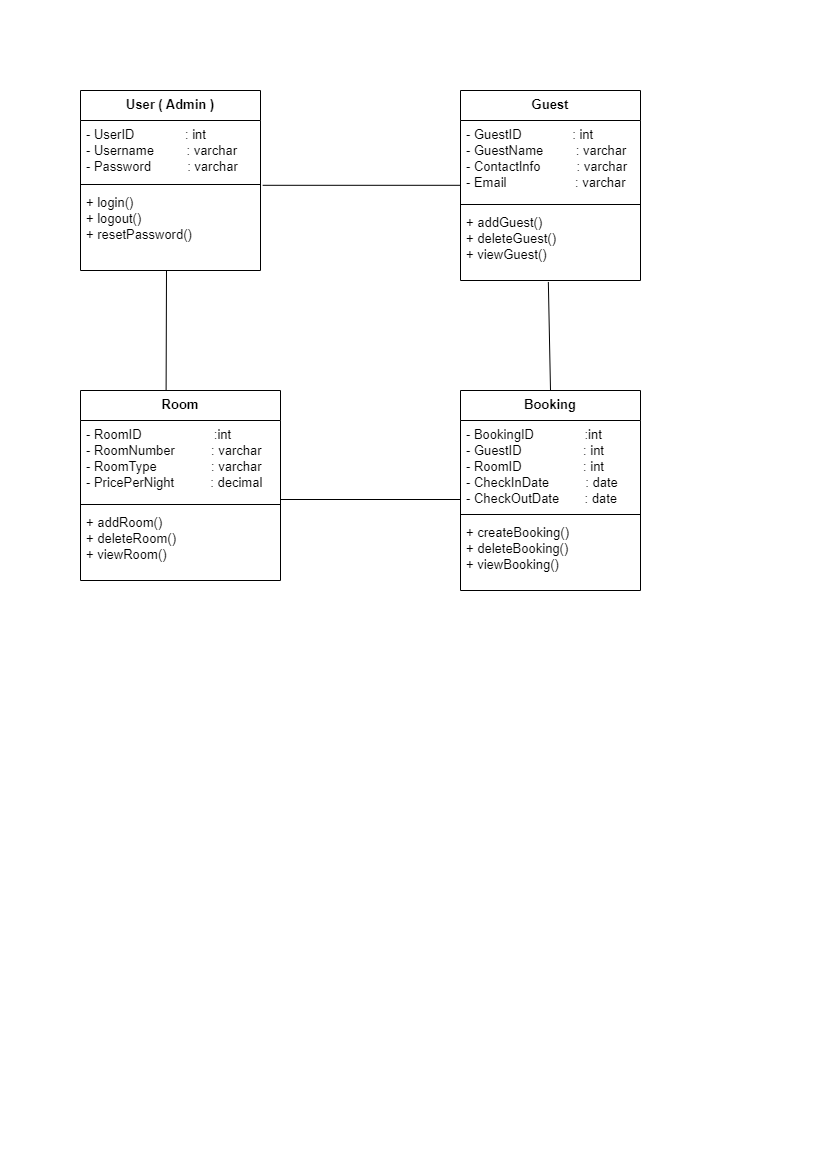

The diagram above was exported from draw.io. Its source (the exported page's mxGraphModel, read from the mxfile embedded in the PNG):
<mxGraphModel dx="960" dy="573" grid="1" gridSize="10" guides="1" tooltips="1" connect="1" arrows="1" fold="1" page="1" pageScale="1" pageWidth="827" pageHeight="1169" math="0" shadow="0">
  <root>
    <mxCell id="0" />
    <mxCell id="1" parent="0" />
    <mxCell id="gdFY7wA_MAmuLMZA2sfT-1" value="User ( Admin )" style="swimlane;fontStyle=1;align=center;verticalAlign=top;childLayout=stackLayout;horizontal=1;startSize=30;horizontalStack=0;resizeParent=1;resizeParentMax=0;resizeLast=0;collapsible=1;marginBottom=0;fontSize=13;" vertex="1" parent="1">
      <mxGeometry x="80" y="90" width="180" height="180" as="geometry" />
    </mxCell>
    <mxCell id="gdFY7wA_MAmuLMZA2sfT-2" value="- UserID              : int       &#10;- Username         : varchar&#10;- Password          : varchar" style="text;strokeColor=none;fillColor=none;align=left;verticalAlign=top;spacingLeft=4;spacingRight=4;overflow=hidden;rotatable=0;points=[[0,0.5],[1,0.5]];portConstraint=eastwest;fontSize=13;" vertex="1" parent="gdFY7wA_MAmuLMZA2sfT-1">
      <mxGeometry y="30" width="180" height="60" as="geometry" />
    </mxCell>
    <mxCell id="gdFY7wA_MAmuLMZA2sfT-3" value="" style="line;strokeWidth=1;fillColor=none;align=left;verticalAlign=middle;spacingTop=-1;spacingLeft=3;spacingRight=3;rotatable=0;labelPosition=right;points=[];portConstraint=eastwest;strokeColor=inherit;fontSize=13;" vertex="1" parent="gdFY7wA_MAmuLMZA2sfT-1">
      <mxGeometry y="90" width="180" height="8" as="geometry" />
    </mxCell>
    <mxCell id="gdFY7wA_MAmuLMZA2sfT-4" value="+ login()&#10;+ logout()&#10;+ resetPassword()" style="text;strokeColor=none;fillColor=none;align=left;verticalAlign=top;spacingLeft=4;spacingRight=4;overflow=hidden;rotatable=0;points=[[0,0.5],[1,0.5]];portConstraint=eastwest;fontSize=13;" vertex="1" parent="gdFY7wA_MAmuLMZA2sfT-1">
      <mxGeometry y="98" width="180" height="82" as="geometry" />
    </mxCell>
    <mxCell id="gdFY7wA_MAmuLMZA2sfT-5" value="Guest" style="swimlane;fontStyle=1;align=center;verticalAlign=top;childLayout=stackLayout;horizontal=1;startSize=30;horizontalStack=0;resizeParent=1;resizeParentMax=0;resizeLast=0;collapsible=1;marginBottom=0;fontSize=13;" vertex="1" parent="1">
      <mxGeometry x="460" y="90" width="180" height="190" as="geometry" />
    </mxCell>
    <mxCell id="gdFY7wA_MAmuLMZA2sfT-6" value="- GuestID              : int       &#10;- GuestName         : varchar&#10;- ContactInfo          : varchar&#10;- Email                   : varchar" style="text;strokeColor=none;fillColor=none;align=left;verticalAlign=top;spacingLeft=4;spacingRight=4;overflow=hidden;rotatable=0;points=[[0,0.5],[1,0.5]];portConstraint=eastwest;fontSize=13;" vertex="1" parent="gdFY7wA_MAmuLMZA2sfT-5">
      <mxGeometry y="30" width="180" height="80" as="geometry" />
    </mxCell>
    <mxCell id="gdFY7wA_MAmuLMZA2sfT-7" value="" style="line;strokeWidth=1;fillColor=none;align=left;verticalAlign=middle;spacingTop=-1;spacingLeft=3;spacingRight=3;rotatable=0;labelPosition=right;points=[];portConstraint=eastwest;strokeColor=inherit;fontSize=13;" vertex="1" parent="gdFY7wA_MAmuLMZA2sfT-5">
      <mxGeometry y="110" width="180" height="8" as="geometry" />
    </mxCell>
    <mxCell id="gdFY7wA_MAmuLMZA2sfT-8" value="+ addGuest()&#10;+ deleteGuest()&#10;+ viewGuest()" style="text;strokeColor=none;fillColor=none;align=left;verticalAlign=top;spacingLeft=4;spacingRight=4;overflow=hidden;rotatable=0;points=[[0,0.5],[1,0.5]];portConstraint=eastwest;fontSize=13;" vertex="1" parent="gdFY7wA_MAmuLMZA2sfT-5">
      <mxGeometry y="118" width="180" height="72" as="geometry" />
    </mxCell>
    <mxCell id="gdFY7wA_MAmuLMZA2sfT-9" value="Room" style="swimlane;fontStyle=1;align=center;verticalAlign=top;childLayout=stackLayout;horizontal=1;startSize=30;horizontalStack=0;resizeParent=1;resizeParentMax=0;resizeLast=0;collapsible=1;marginBottom=0;fontSize=13;" vertex="1" parent="1">
      <mxGeometry x="80" y="390" width="200" height="190" as="geometry" />
    </mxCell>
    <mxCell id="gdFY7wA_MAmuLMZA2sfT-10" value="- RoomID                    :int&#10;- RoomNumber          : varchar&#10;- RoomType               : varchar&#10;- PricePerNight          : decimal" style="text;strokeColor=none;fillColor=none;align=left;verticalAlign=top;spacingLeft=4;spacingRight=4;overflow=hidden;rotatable=0;points=[[0,0.5],[1,0.5]];portConstraint=eastwest;fontSize=13;" vertex="1" parent="gdFY7wA_MAmuLMZA2sfT-9">
      <mxGeometry y="30" width="200" height="80" as="geometry" />
    </mxCell>
    <mxCell id="gdFY7wA_MAmuLMZA2sfT-11" value="" style="line;strokeWidth=1;fillColor=none;align=left;verticalAlign=middle;spacingTop=-1;spacingLeft=3;spacingRight=3;rotatable=0;labelPosition=right;points=[];portConstraint=eastwest;strokeColor=inherit;fontSize=13;" vertex="1" parent="gdFY7wA_MAmuLMZA2sfT-9">
      <mxGeometry y="110" width="200" height="8" as="geometry" />
    </mxCell>
    <mxCell id="gdFY7wA_MAmuLMZA2sfT-12" value="+ addRoom()&#10;+ deleteRoom()&#10;+ viewRoom()" style="text;strokeColor=none;fillColor=none;align=left;verticalAlign=top;spacingLeft=4;spacingRight=4;overflow=hidden;rotatable=0;points=[[0,0.5],[1,0.5]];portConstraint=eastwest;fontSize=13;" vertex="1" parent="gdFY7wA_MAmuLMZA2sfT-9">
      <mxGeometry y="118" width="200" height="72" as="geometry" />
    </mxCell>
    <mxCell id="gdFY7wA_MAmuLMZA2sfT-13" value="Booking" style="swimlane;fontStyle=1;align=center;verticalAlign=top;childLayout=stackLayout;horizontal=1;startSize=30;horizontalStack=0;resizeParent=1;resizeParentMax=0;resizeLast=0;collapsible=1;marginBottom=0;fontSize=13;" vertex="1" parent="1">
      <mxGeometry x="460" y="390" width="180" height="200" as="geometry" />
    </mxCell>
    <mxCell id="gdFY7wA_MAmuLMZA2sfT-14" value="- BookingID              :int&#10;- GuestID                 : int&#10;- RoomID                 : int&#10;- CheckInDate          : date&#10;- CheckOutDate       : date" style="text;strokeColor=none;fillColor=none;align=left;verticalAlign=top;spacingLeft=4;spacingRight=4;overflow=hidden;rotatable=0;points=[[0,0.5],[1,0.5]];portConstraint=eastwest;fontSize=13;" vertex="1" parent="gdFY7wA_MAmuLMZA2sfT-13">
      <mxGeometry y="30" width="180" height="90" as="geometry" />
    </mxCell>
    <mxCell id="gdFY7wA_MAmuLMZA2sfT-15" value="" style="line;strokeWidth=1;fillColor=none;align=left;verticalAlign=middle;spacingTop=-1;spacingLeft=3;spacingRight=3;rotatable=0;labelPosition=right;points=[];portConstraint=eastwest;strokeColor=inherit;fontSize=13;" vertex="1" parent="gdFY7wA_MAmuLMZA2sfT-13">
      <mxGeometry y="120" width="180" height="8" as="geometry" />
    </mxCell>
    <mxCell id="gdFY7wA_MAmuLMZA2sfT-16" value="+ createBooking()&#10;+ deleteBooking()&#10;+ viewBooking()" style="text;strokeColor=none;fillColor=none;align=left;verticalAlign=top;spacingLeft=4;spacingRight=4;overflow=hidden;rotatable=0;points=[[0,0.5],[1,0.5]];portConstraint=eastwest;fontSize=13;" vertex="1" parent="gdFY7wA_MAmuLMZA2sfT-13">
      <mxGeometry y="128" width="180" height="72" as="geometry" />
    </mxCell>
    <mxCell id="gdFY7wA_MAmuLMZA2sfT-18" value="" style="endArrow=none;html=1;rounded=0;fontSize=13;exitX=1.012;exitY=-0.039;exitDx=0;exitDy=0;exitPerimeter=0;entryX=0;entryY=0.81;entryDx=0;entryDy=0;entryPerimeter=0;strokeColor=default;" edge="1" parent="1" source="gdFY7wA_MAmuLMZA2sfT-4" target="gdFY7wA_MAmuLMZA2sfT-6">
      <mxGeometry width="50" height="50" relative="1" as="geometry">
        <mxPoint x="360" y="320" as="sourcePoint" />
        <mxPoint x="410" y="270" as="targetPoint" />
      </mxGeometry>
    </mxCell>
    <mxCell id="gdFY7wA_MAmuLMZA2sfT-19" value="" style="endArrow=none;html=1;rounded=0;fontSize=13;entryX=0.428;entryY=0.002;entryDx=0;entryDy=0;entryPerimeter=0;" edge="1" parent="1" target="gdFY7wA_MAmuLMZA2sfT-9">
      <mxGeometry width="50" height="50" relative="1" as="geometry">
        <mxPoint x="166" y="270" as="sourcePoint" />
        <mxPoint x="410" y="270" as="targetPoint" />
      </mxGeometry>
    </mxCell>
    <mxCell id="gdFY7wA_MAmuLMZA2sfT-21" value="" style="endArrow=none;html=1;rounded=0;fontSize=13;entryX=0.488;entryY=1.02;entryDx=0;entryDy=0;entryPerimeter=0;exitX=0.5;exitY=0;exitDx=0;exitDy=0;" edge="1" parent="1" source="gdFY7wA_MAmuLMZA2sfT-13" target="gdFY7wA_MAmuLMZA2sfT-8">
      <mxGeometry width="50" height="50" relative="1" as="geometry">
        <mxPoint x="360" y="320" as="sourcePoint" />
        <mxPoint x="410" y="270" as="targetPoint" />
      </mxGeometry>
    </mxCell>
    <mxCell id="gdFY7wA_MAmuLMZA2sfT-22" value="" style="endArrow=none;html=1;rounded=0;fontSize=13;" edge="1" parent="1">
      <mxGeometry width="50" height="50" relative="1" as="geometry">
        <mxPoint x="280" y="499" as="sourcePoint" />
        <mxPoint x="460" y="499" as="targetPoint" />
      </mxGeometry>
    </mxCell>
  </root>
</mxGraphModel>